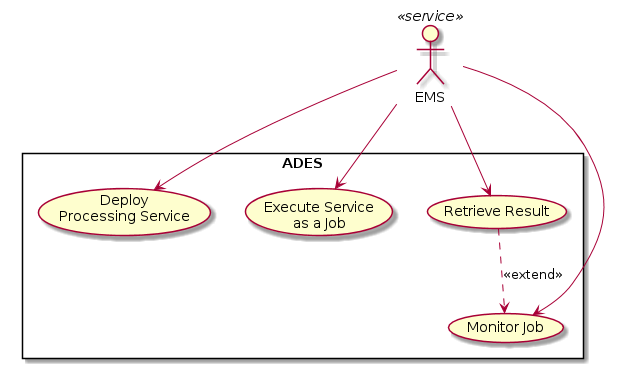

The diagram above was rendered by PlantUML. Its source (embedded in the PNG):
@startuml Backend Use Cases

:EMS: as ems <<service>>

rectangle "ADES" as ades {

    usecase "Deploy\nProcessing Service" as deploy
    usecase "Execute Service\nas a Job" as execute
    usecase "Monitor Job" as getStatus
    usecase "Retrieve Result" as getResult

    getResult ..> getStatus : <<extend>>
}

ems --> deploy
ems --> execute
ems --> getStatus
ems --> getResult

@enduml